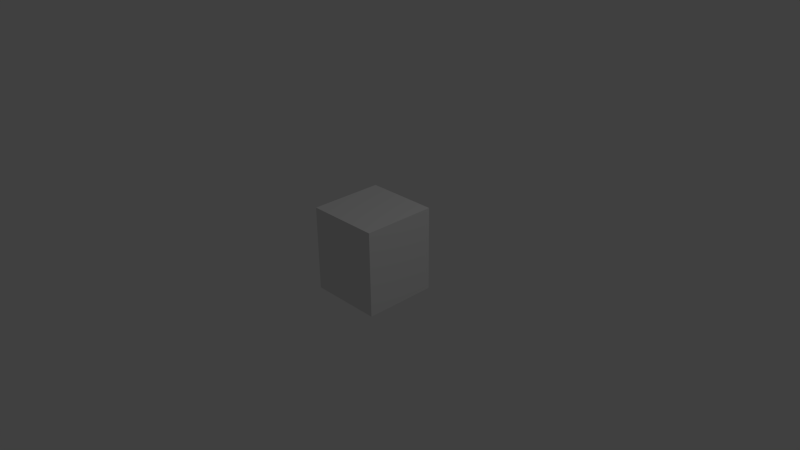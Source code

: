 # Source: example.blend  (saved by Blender 2.64.0; exported with 4.5.12 LTS)
import bpy
from mathutils import Matrix  # noqa: F401  (used for matrix-valued properties, if any)

bpy.ops.wm.read_factory_settings(use_empty=True)
scene = bpy.context.scene
scene.name = 'Scene'

# ---- collections
col_collection_1 = bpy.data.collections.new('Collection 1'); scene.collection.children.link(col_collection_1)

# ---- materials (node trees are filled in below, after node groups)
mat_material = bpy.data.materials.new('Material')
mat_material.alpha_threshold = 0.0
mat_material.use_transparent_shadow = False
mat_material.roughness = 0.5
mat_material.line_color = (0.0, 0.0, 0.0, 1.0)

# ---- material node trees

# ---- world
world_world = bpy.data.worlds.new('World'); scene.world = world_world
world_world.color = (0.05088, 0.05088, 0.05088)
world_world.use_sun_shadow = False
world_world.sun_shadow_jitter_overblur = 0.0
world_world.cycles.sampling_method = 'MANUAL'
world_world.cycles.sample_map_resolution = 256

# ---- cameras
cam_camera = bpy.data.cameras.new('Camera')
cam_camera.clip_end = 100.0
cam_camera.lens = 35.0
cam_camera.sensor_width = 32.0
cam_camera.sensor_height = 18.0
cam_camera.ortho_scale = 7.314
cam_camera.dof.focus_distance = 0.0
cam_camera.dof.aperture_fstop = 128.0

# ---- lights
light_lamp = bpy.data.lights.new('Lamp', 'POINT')
light_lamp.transmission_factor = 0.0
light_lamp.cutoff_distance = 30.0
light_lamp.energy = 100.0
light_lamp.shadow_buffer_clip_start = 1.001
light_lamp.shadow_soft_size = 1.0
light_lamp.shadow_maximum_resolution = 0.006
light_lamp.use_absolute_resolution = True
light_lamp.cycles.use_multiple_importance_sampling = False

# ---- meshes
me_cube = bpy.data.meshes.new('Cube')
me_cube.from_pydata([(0.5, 0.5, -0.5), (0.5, -0.5, -0.5), (-0.5, -0.5, -0.5), (-0.5, 0.5, -0.5), (0.5012, 0.5012, 0.6582), (0.5012, -0.5012, 0.6582), (-0.5012, -0.5012, 0.6582), (-0.5012, 0.5012, 0.6582)], [], [(0, 1, 2, 3), (4, 7, 6, 5), (0, 4, 5, 1), (1, 5, 6, 2), (2, 6, 7, 3), (4, 0, 3, 7)])
me_cube.materials.append(mat_material)
me_cube.use_remesh_preserve_volume = False
me_cube.use_remesh_preserve_attributes = False
me_cube.use_mirror_vertex_groups = False
me_cube.update()

# ---- objects
ob_cube = bpy.data.objects.new('Cube', me_cube)
ob_lamp = bpy.data.objects.new('Lamp', light_lamp)
ob_camera = bpy.data.objects.new('Camera', cam_camera)

# ---- transforms, parenting, visibility, modifiers, constraints
ob_cube.location = (0.0, 0.0, 0.0)
ob_cube.lock_rotations_4d = False
ob_cube.empty_display_type = 'ARROWS'
ob_cube.lineart.crease_threshold = 0.0
ob_lamp.location = (4.076, 1.005, 5.904)
ob_lamp.rotation_euler = (0.6503, 0.05522, 1.866)
ob_lamp.lock_rotations_4d = False
ob_lamp.empty_display_type = 'ARROWS'
ob_lamp.color = (0.0, 0.0, 0.0, 0.0)
ob_lamp.lineart.crease_threshold = 0.0
ob_camera.location = (7.481, -6.508, 5.344)
ob_camera.rotation_euler = (1.109, 0.01082, 0.8149)
ob_camera.lock_rotations_4d = False
ob_camera.empty_display_type = 'ARROWS'
ob_camera.color = (0.0, 0.0, 0.0, 0.0)
ob_camera.display_type = 'WIRE'
ob_camera.lineart.crease_threshold = 0.0

# ---- collection membership
col_collection_1.objects.link(ob_cube)
col_collection_1.objects.link(ob_lamp)
col_collection_1.objects.link(ob_camera)

# ---- scene / render settings (as saved in the file)
scene.camera = ob_camera
scene.frame_start = 1; scene.frame_end = 250; scene.frame_set(1)
scene.render.engine = 'BLENDER_EEVEE_NEXT'
scene.render.image_settings.color_mode = 'RGB'
scene.render.image_settings.compression = 90
scene.render.resolution_percentage = 50
scene.render.dither_intensity = 0.0
scene.render.bake_margin = 2
scene.render.bake_bias = 0.0
scene.cycles.use_denoising = False
scene.cycles.samples = 10
scene.cycles.sampling_pattern = 'TABULATED_SOBOL'
scene.cycles.light_sampling_threshold = 0.0
scene.cycles.use_adaptive_sampling = False
scene.cycles.use_light_tree = False
scene.cycles.blur_glossy = 0.0
scene.cycles.volume_bounces = 1
scene.cycles.pixel_filter_type = 'GAUSSIAN'
scene.cycles.sample_clamp_indirect = 0.0
scene.view_settings.view_transform = 'Standard'
bpy.context.view_layer.update()

